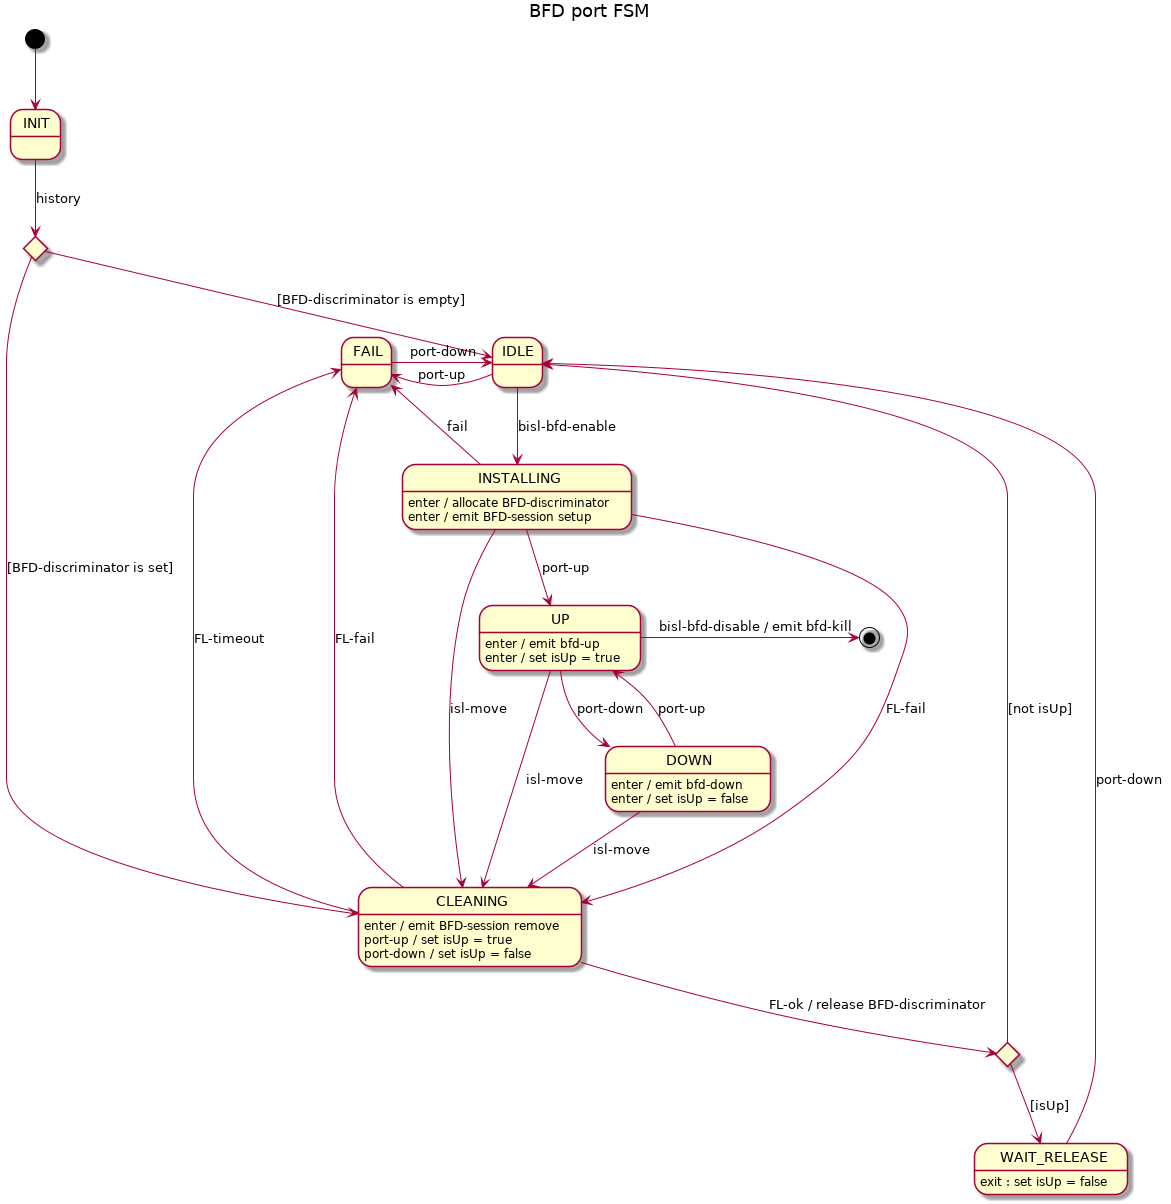

The diagram above was rendered by PlantUML. Its source (embedded in the PNG):
@startuml
title BFD port FSM

[*] --> INIT

state initChoice <<choice>>
INIT --> initChoice : history

initChoice --> IDLE : [BFD-discriminator is empty]
initChoice --> CLEANING : [BFD-discriminator is set]

IDLE --> INSTALLING : bisl-bfd-enable
IDLE -l-> FAIL : port-up

INSTALLING --> UP : port-up
INSTALLING --> CLEANING : FL-fail
INSTALLING --> CLEANING : isl-move
INSTALLING --> FAIL : fail
INSTALLING : enter / allocate BFD-discriminator
INSTALLING : enter / emit BFD-session setup

state cleaningChoice <<choice>>

CLEANING --> cleaningChoice : FL-ok / release BFD-discriminator
CLEANING --> FAIL : FL-fail
CLEANING --> FAIL : FL-timeout
CLEANING : enter / emit BFD-session remove
CLEANING : port-up / set isUp = true
CLEANING : port-down / set isUp = false

cleaningChoice --> IDLE : [not isUp]
cleaningChoice --> WAIT_RELEASE : [isUp]

WAIT_RELEASE --> IDLE : port-down
WAIT_RELEASE : exit : set isUp = false

UP --> DOWN : port-down
UP --> CLEANING : isl-move
UP -> [*] : bisl-bfd-disable / emit bfd-kill
UP : enter / emit bfd-up
UP : enter / set isUp = true

DOWN --> UP : port-up
DOWN --> CLEANING : isl-move
DOWN : enter / emit bfd-down
DOWN : enter / set isUp = false

FAIL -r-> IDLE : port-down

@enduml